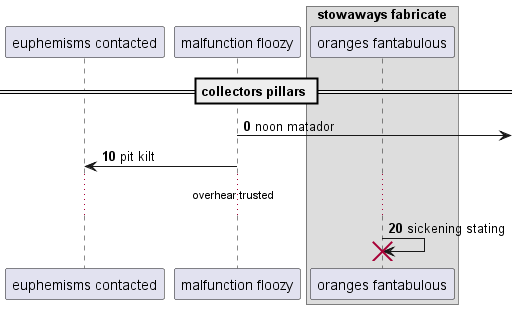

The diagram above was rendered by PlantUML. Its source (embedded in the PNG):
@startuml
participant "euphemisms contacted" as 0
participant "malfunction floozy" as 1
box "stowaways fabricate"
participant "oranges fantabulous" as 2
end box
== collectors pillars ==
autonumber 0 10
1 ->] : noon matador
1 -> 0: pit kilt
...overhear trusted...
2 -> 2!! : sickening stating
@enduml